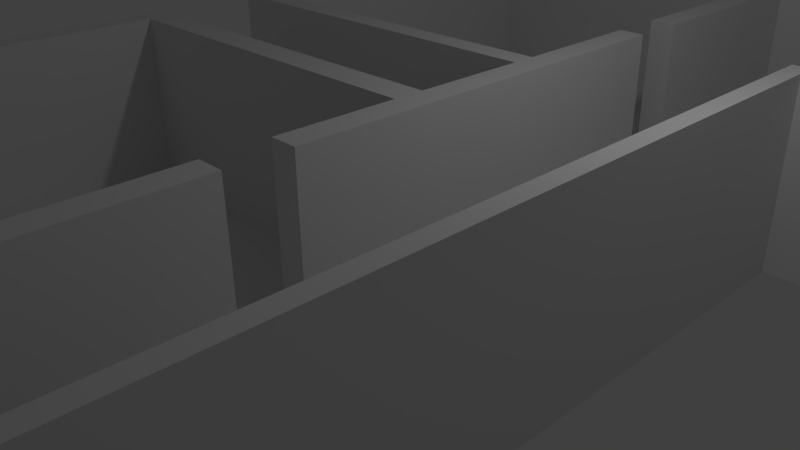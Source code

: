 # Source: EbeneEG.blend  (saved by Blender 2.76.0; exported with 4.5.12 LTS)
import bpy
from mathutils import Matrix  # noqa: F401  (used for matrix-valued properties, if any)

bpy.ops.wm.read_factory_settings(use_empty=True)
scene = bpy.context.scene
scene.name = 'Scene'

# ---- collections
col_collection_1 = bpy.data.collections.new('Collection 1'); scene.collection.children.link(col_collection_1)

# ---- world
world_world = bpy.data.worlds.new('World'); scene.world = world_world
world_world.color = (0.05088, 0.05088, 0.05088)
world_world.use_sun_shadow = False
world_world.sun_shadow_jitter_overblur = 0.0
world_world.cycles.sampling_method = 'MANUAL'
world_world.cycles.sample_map_resolution = 256

# ---- cameras
cam_camera = bpy.data.cameras.new('Camera')
cam_camera.clip_end = 100.0
cam_camera.lens = 35.0
cam_camera.sensor_width = 32.0
cam_camera.sensor_height = 18.0
cam_camera.ortho_scale = 7.314
cam_camera.dof.focus_distance = 0.0
cam_camera.dof.aperture_fstop = 128.0

# ---- lights
light_lamp = bpy.data.lights.new('Lamp', 'POINT')
light_lamp.transmission_factor = 0.0
light_lamp.cutoff_distance = 30.0
light_lamp.energy = 100.0
light_lamp.shadow_buffer_clip_start = 1.001
light_lamp.shadow_soft_size = 0.1
light_lamp.shadow_maximum_resolution = 0.006
light_lamp.use_absolute_resolution = True
light_lamp.cycles.use_multiple_importance_sampling = False

# ---- meshes
me_plane = bpy.data.meshes.new('Plane')
me_plane.from_pydata([(-0.527, -1.0, 0.0), (-0.5325, 1.0, 0.0), (-0.4858, -1.0, 0.0), (-0.4925, 1.0, 0.0), (0.1437, -1.0, 0.0), (0.145, 1.0, 0.0), (-0.527, -0.9, 0.0), (-0.4858, -0.9, 0.0), (0.1437, -0.9, 0.0), (-0.4925, 0.905, 0.0), (0.145, 0.905, 0.0), (-0.5325, 0.905, 0.0), (0.1877, -1.0, 0.0), (0.1877, 1.0, 0.0), (0.1877, -0.9, 0.0), (0.1877, 0.905, 0.0), (0.4314, -1.0, 0.0), (0.4314, 1.0, 0.0), (0.4314, -0.9, 0.0), (0.4314, 0.905, 0.0), (0.4599, -1.0, 0.0), (0.4599, 1.0, 0.0), (0.4599, -0.9, 0.0), (0.4599, 0.905, 0.0), (-0.5325, 0.544, 0.0), (1.0, 0.544, 0.0), (-0.4925, 0.544, 0.0), (0.145, 0.544, 0.0), (0.1877, 0.544, 0.0), (0.4314, 0.544, 0.0), (0.4599, 0.544, 0.0), (-0.5325, 0.5125, 0.0), (1.0, 0.5125, 0.0), (-0.4925, 0.5125, 0.0), (0.145, 0.5125, 0.0), (0.1877, 0.5125, 0.0), (0.4314, 0.5125, 0.0), (0.4599, 0.5125, 0.0), (-0.5325, 0.421, 0.0), (1.0, 0.421, 0.0), (-0.4925, 0.421, 0.0), (0.145, 0.421, 0.0), (0.1877, 0.421, 0.0), (0.4314, 0.421, 0.0), (0.4599, 0.421, 0.0), (-0.5325, 0.3879, 0.0), (1.0, 0.3879, 0.0), (-0.4925, 0.3879, 0.0), (0.145, 0.3879, 0.0), (0.1877, 0.3879, 0.0), (0.4314, 0.3879, 0.0), (0.4599, 0.3879, 0.0), (-0.5325, 0.1947, 0.0), (-0.4925, 0.1947, 0.0), (0.145, 0.1947, 0.0), (0.1877, 0.1947, 0.0), (0.4314, 0.1947, 0.0), (0.4599, 0.1947, 0.0), (-0.5325, 0.1551, 0.0), (-0.4925, 0.1551, 0.0), (0.145, 0.1551, 0.0), (0.1877, 0.1551, 0.0), (0.4314, 0.1551, 0.0), (0.4599, 0.1551, 0.0), (-0.527, -0.03242, 0.0), (-0.4858, -0.03242, 0.0), (0.1437, -0.03242, 0.0), (0.1877, -0.03242, 0.0), (0.4314, -0.03242, 0.0), (0.4599, -0.03242, 0.0), (-0.527, -0.08168, 0.0), (-0.4858, -0.08168, 0.0), (0.1437, -0.08168, 0.0), (0.1877, -0.08168, 0.0), (0.4314, -0.08168, 0.0), (0.4599, -0.08168, 0.0), (-0.527, -0.2488, 0.0), (-0.4858, -0.2488, 0.0), (0.1437, -0.2488, 0.0), (0.1877, -0.2488, 0.0), (0.4314, -0.2488, 0.0), (0.4599, -0.2488, 0.0), (-0.527, -0.2758, 0.0), (-0.4858, -0.2758, 0.0), (0.1437, -0.2758, 0.0), (0.1877, -0.2758, 0.0), (0.4314, -0.2758, 0.0), (0.4599, -0.2758, 0.0), (-0.527, -0.3714, 0.0), (-0.4858, -0.3714, 0.0), (0.1437, -0.3714, 0.0), (0.1877, -0.3714, 0.0), (0.4314, -0.3714, 0.0), (0.4599, -0.3714, 0.0), (-0.527, -0.4, 0.0), (-0.4858, -0.4, 0.0), (0.1437, -0.4, 0.0), (0.1877, -0.4, 0.0), (0.4314, -0.4, 0.0), (0.4599, -0.4, 0.0), (-0.527, -0.9, 0.3125), (-0.527, -1.0, 0.3125), (-0.4925, 1.0, 0.3125), (-0.5325, 1.0, 0.3125), (-0.4858, -1.0, 0.3125), (0.145, 1.0, 0.3125), (-0.4925, 0.905, 0.3125), (0.1437, -1.0, 0.3125), (0.1877, 1.0, 0.3125), (0.145, 0.905, 0.3125), (-0.527, -0.4, 0.3125), (0.1437, -0.9, 0.3125), (-0.4858, -0.9, 0.3125), (0.1877, -0.9, 0.3125), (-0.4925, 0.544, 0.3125), (0.145, 0.544, 0.3125), (-0.5325, 0.905, 0.3125), (0.1877, 0.905, 0.3125), (0.1877, -1.0, 0.3125), (0.4314, 1.0, 0.3125), (0.4314, -0.9, 0.3125), (0.4314, 0.905, 0.3125), (0.1877, 0.544, 0.3125), (0.4314, -1.0, 0.3125), (0.4599, 1.0, 0.3125), (0.4599, -0.9, 0.3125), (0.4599, 0.905, 0.3125), (0.4314, 0.544, 0.3125), (0.4599, -1.0, 0.3125), (0.4599, 0.544, 0.3125), (-0.5325, 0.544, 0.3125), (1.0, 0.5125, 0.3125), (1.0, 0.544, 0.3125), (-0.4925, 0.5125, 0.3125), (0.145, 0.5125, 0.3125), (0.1877, 0.5125, 0.3125), (0.4314, 0.5125, 0.3125), (0.4599, 0.5125, 0.3125), (-0.5325, 0.5125, 0.3125), (-0.4925, 0.421, 0.3125), (-0.5325, 0.421, 0.3125), (1.0, 0.3879, 0.3125), (1.0, 0.421, 0.3125), (-0.4925, 0.3879, 0.3125), (0.145, 0.3879, 0.3125), (0.145, 0.421, 0.3125), (0.1877, 0.3879, 0.3125), (0.1877, 0.421, 0.3125), (0.4314, 0.3879, 0.3125), (0.4314, 0.421, 0.3125), (0.4599, 0.3879, 0.3125), (0.4599, 0.421, 0.3125), (-0.5325, 0.3879, 0.3125), (-0.4925, 0.1947, 0.3125), (0.145, 0.1947, 0.3125), (0.1877, 0.1947, 0.3125), (0.4314, 0.1947, 0.3125), (0.4599, 0.1947, 0.3125), (-0.5325, 0.1947, 0.3125), (0.1877, 0.1551, 0.3125), (0.4314, 0.1551, 0.3125), (0.4599, 0.1551, 0.3125), (-0.5325, 0.1551, 0.3125), (0.1437, -0.03242, 0.3125), (0.145, 0.1551, 0.3125), (0.1877, -0.03242, 0.3125), (0.4314, -0.03242, 0.3125), (0.4599, -0.03242, 0.3125), (-0.4925, 0.1551, 0.3125), (0.1877, -0.08168, 0.3125), (0.4314, -0.08168, 0.3125), (0.4599, -0.08168, 0.3125), (-0.4858, -0.03242, 0.3125), (-0.527, -0.03242, 0.3125), (-0.527, -0.08168, 0.3125), (-0.4858, -0.2488, 0.3125), (-0.4858, -0.08168, 0.3125), (0.1437, -0.2488, 0.3125), (0.1437, -0.08168, 0.3125), (0.1877, -0.2488, 0.3125), (0.4314, -0.2488, 0.3125), (0.4599, -0.2488, 0.3125), (-0.527, -0.2488, 0.3125), (-0.4858, -0.2758, 0.3125), (0.1437, -0.2758, 0.3125), (0.1877, -0.2758, 0.3125), (0.4314, -0.2758, 0.3125), (0.4599, -0.2758, 0.3125), (-0.527, -0.2758, 0.3125), (-0.4858, -0.3714, 0.3125), (0.4314, -0.3714, 0.3125), (0.4599, -0.3714, 0.3125), (-0.527, -0.3714, 0.3125), (-0.4858, -0.4, 0.3125), (0.1437, -0.4, 0.3125), (0.1437, -0.3714, 0.3125), (0.1877, -0.4, 0.3125), (0.1877, -0.3714, 0.3125), (0.4314, -0.4, 0.3125), (0.4599, -0.4, 0.3125)], [], [(90, 96, 194, 195), (50, 56, 156, 148), (95, 89, 189, 193), (55, 49, 146, 155), (82, 88, 192, 188), (9, 10, 109, 106), (48, 54, 154, 144), (1, 11, 116, 103), (53, 47, 143, 153), (84, 85, 185, 184), (9, 26, 33, 40, 47, 53, 54, 48, 41, 34, 27, 10), (44, 39, 32, 37), (41, 42, 35, 34), (43, 44, 37, 36), (10, 27, 115, 109), (38, 45, 152, 140), (93, 87, 187, 191), (26, 9, 106, 114), (39, 44, 151, 142), (86, 92, 190, 186), (42, 41, 145, 147), (44, 43, 149, 151), (8, 7, 112, 111), (89, 83, 183, 189), (94, 6, 100, 110), (90, 91, 85, 84), (43, 50, 148, 149), (76, 82, 188, 182), (49, 42, 147, 146), (7, 8, 96, 90, 84, 78, 72, 71, 77, 83, 89, 95), (13, 5, 105, 108), (41, 48, 144, 145), (2, 4, 107, 104), (47, 40, 139, 143), (14, 18, 98, 92, 86, 80, 74, 68, 62, 56, 50, 43, 36, 29, 19, 15, 28, 35, 42, 49, 55, 61, 67, 73, 79, 85, 91, 97), (116, 106, 102, 103), (106, 109, 105, 102), (115, 122, 117, 109), (109, 117, 108, 105), (117, 121, 119, 108), (127, 129, 126, 121), (121, 126, 124, 119), (136, 137, 129, 127), (134, 135, 122, 115), (137, 131, 132, 129), (148, 150, 151, 149), (144, 146, 147, 145), (150, 141, 142, 151), (154, 155, 146, 144), (156, 157, 150, 148), (160, 161, 157, 156), (166, 167, 161, 160), (170, 171, 167, 166), (180, 181, 171, 170), (186, 187, 181, 180), (184, 185, 179, 177), (190, 191, 187, 186), (198, 199, 191, 190), (194, 196, 197, 195), (114, 106, 116, 130, 138, 140, 152, 158, 162, 168, 164, 163, 172, 173, 174, 182, 188, 192, 110, 100, 112, 193, 189, 183, 175, 176, 178, 177, 179, 169, 165, 159, 155, 154, 153, 143, 139, 133), (111, 113, 196, 194), (120, 125, 199, 198), (104, 107, 118, 123, 128, 125, 120, 113, 111, 112, 100, 101), (57, 51, 150, 157), (4, 12, 118, 107), (97, 91, 197, 196), (51, 46, 141, 150), (17, 13, 108, 119), (92, 98, 198, 190), (18, 14, 113, 120), (99, 93, 191, 199), (15, 19, 121, 117), (45, 52, 158, 152), (28, 15, 117, 122), (91, 90, 195, 197), (61, 55, 155, 159), (88, 94, 110, 192), (56, 62, 160, 156), (12, 16, 123, 118), (7, 95, 193, 112), (63, 57, 157, 161), (21, 17, 119, 124), (96, 8, 111, 194), (14, 97, 196, 113), (98, 18, 120, 198), (54, 53, 153, 154), (19, 29, 127, 121), (22, 99, 199, 125), (52, 58, 162, 158), (60, 66, 163, 164), (16, 20, 128, 123), (67, 61, 159, 165), (30, 23, 126, 129), (62, 68, 166, 160), (20, 22, 125, 128), (69, 63, 161, 167), (23, 21, 124, 126), (59, 60, 164, 168), (11, 24, 130, 116), (58, 59, 168, 162), (32, 25, 132, 131), (33, 26, 114, 133), (73, 67, 165, 169), (27, 34, 134, 115), (68, 74, 170, 166), (35, 28, 122, 135), (75, 69, 167, 171), (29, 36, 136, 127), (65, 64, 173, 172), (66, 65, 172, 163), (64, 70, 174, 173), (25, 30, 129, 132), (77, 71, 176, 175), (24, 31, 138, 130), (72, 78, 177, 178), (79, 73, 169, 179), (40, 33, 133, 139), (74, 80, 180, 170), (81, 75, 171, 181), (71, 72, 178, 176), (70, 76, 182, 174), (37, 32, 131, 137), (6, 0, 101, 100), (83, 77, 175, 183), (34, 35, 135, 134), (3, 1, 103, 102), (78, 84, 184, 177), (36, 37, 137, 136), (0, 2, 104, 101), (85, 79, 179, 185), (31, 38, 140, 138), (5, 3, 102, 105), (80, 86, 186, 180), (46, 39, 142, 141), (87, 81, 181, 187)])
me_plane.use_remesh_preserve_volume = False
me_plane.use_remesh_preserve_attributes = False
me_plane.use_mirror_vertex_groups = False
me_plane.update()

# ---- objects
ob_plane = bpy.data.objects.new('Plane', me_plane)
ob_lamp = bpy.data.objects.new('Lamp', light_lamp)
ob_camera = bpy.data.objects.new('Camera', cam_camera)

# ---- transforms, parenting, visibility, modifiers, constraints
ob_plane.location = (0.0, 0.0, 0.0)
ob_plane.scale = (8.0, 8.0, 8.0)
ob_plane.lineart.crease_threshold = 0.0
ob_lamp.location = (4.076, 1.005, 5.904)
ob_lamp.rotation_euler = (0.6503, 0.05522, 1.866)
ob_lamp.lock_rotations_4d = False
ob_lamp.empty_display_type = 'ARROWS'
ob_lamp.color = (0.0, 0.0, 0.0, 0.0)
ob_lamp.lineart.crease_threshold = 0.0
ob_camera.location = (7.481, -6.508, 5.344)
ob_camera.rotation_euler = (1.109, 0.01082, 0.8149)
ob_camera.lock_rotations_4d = False
ob_camera.empty_display_type = 'ARROWS'
ob_camera.color = (0.0, 0.0, 0.0, 0.0)
ob_camera.display_type = 'WIRE'
ob_camera.lineart.crease_threshold = 0.0

# ---- collection membership
col_collection_1.objects.link(ob_plane)
col_collection_1.objects.link(ob_lamp)
col_collection_1.objects.link(ob_camera)

# ---- scene / render settings (as saved in the file)
scene.camera = ob_camera
scene.frame_start = 1; scene.frame_end = 250; scene.frame_set(1)
scene.render.engine = 'BLENDER_EEVEE_NEXT'
scene.render.resolution_percentage = 50
scene.render.dither_intensity = 0.0
scene.cycles.use_denoising = False
scene.cycles.samples = 10
scene.cycles.sampling_pattern = 'TABULATED_SOBOL'
scene.cycles.light_sampling_threshold = 0.0
scene.cycles.use_adaptive_sampling = False
scene.cycles.use_light_tree = False
scene.cycles.blur_glossy = 0.0
scene.cycles.pixel_filter_type = 'GAUSSIAN'
scene.cycles.sample_clamp_indirect = 0.0
scene.view_settings.view_transform = 'Standard'
bpy.context.view_layer.update()
